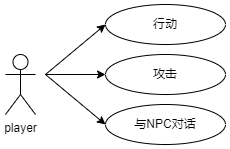

The diagram above was exported from draw.io. Its source (the exported page's mxGraphModel, read from the mxfile embedded in the PNG):
<mxGraphModel dx="1769" dy="685" grid="1" gridSize="10" guides="1" tooltips="1" connect="1" arrows="1" fold="1" page="1" pageScale="1" pageWidth="827" pageHeight="1169" math="0" shadow="0">
  <root>
    <mxCell id="0" />
    <mxCell id="1" parent="0" />
    <mxCell id="2" value="player" style="shape=umlActor;verticalLabelPosition=bottom;verticalAlign=top;html=1;outlineConnect=0;" vertex="1" parent="1">
      <mxGeometry x="50" y="460" width="30" height="60" as="geometry" />
    </mxCell>
    <mxCell id="3" value="" style="endArrow=classic;html=1;rounded=0;entryX=0;entryY=0.5;entryDx=0;entryDy=0;" edge="1" target="4" parent="1">
      <mxGeometry width="50" height="50" relative="1" as="geometry">
        <mxPoint x="90" y="480" as="sourcePoint" />
        <mxPoint x="160" y="430" as="targetPoint" />
      </mxGeometry>
    </mxCell>
    <mxCell id="4" value="行动" style="ellipse;whiteSpace=wrap;html=1;" vertex="1" parent="1">
      <mxGeometry x="150" y="410" width="120" height="40" as="geometry" />
    </mxCell>
    <mxCell id="5" value="攻击" style="ellipse;whiteSpace=wrap;html=1;" vertex="1" parent="1">
      <mxGeometry x="150" y="460" width="120" height="40" as="geometry" />
    </mxCell>
    <mxCell id="6" value="与NPC对话" style="ellipse;whiteSpace=wrap;html=1;" vertex="1" parent="1">
      <mxGeometry x="150" y="510" width="120" height="40" as="geometry" />
    </mxCell>
    <mxCell id="7" value="" style="endArrow=classic;html=1;rounded=0;entryX=0;entryY=0.5;entryDx=0;entryDy=0;" edge="1" target="6" parent="1">
      <mxGeometry width="50" height="50" relative="1" as="geometry">
        <mxPoint x="90" y="480" as="sourcePoint" />
        <mxPoint x="140" y="430" as="targetPoint" />
      </mxGeometry>
    </mxCell>
    <mxCell id="8" value="" style="endArrow=classic;html=1;rounded=0;entryX=0;entryY=0.5;entryDx=0;entryDy=0;" edge="1" target="5" parent="1">
      <mxGeometry width="50" height="50" relative="1" as="geometry">
        <mxPoint x="90" y="480" as="sourcePoint" />
        <mxPoint x="150" y="450" as="targetPoint" />
      </mxGeometry>
    </mxCell>
  </root>
</mxGraphModel>